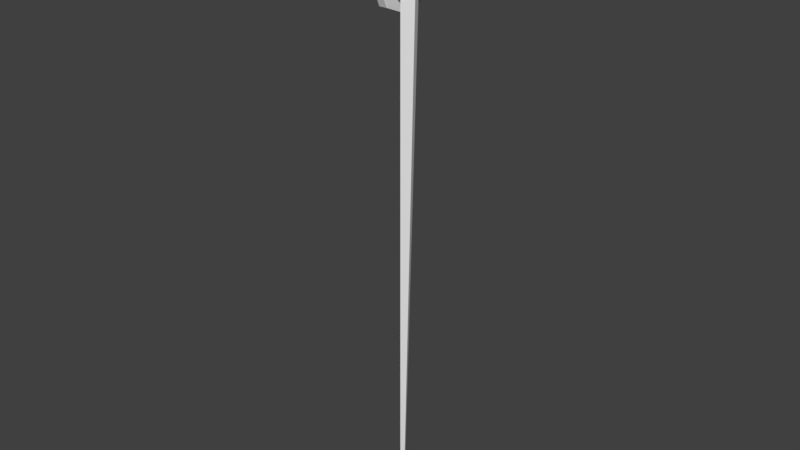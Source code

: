 # Source: fishingpole03.blend  (saved by Blender 2.77.0; exported with 4.5.12 LTS)
import bpy
from mathutils import Matrix  # noqa: F401  (used for matrix-valued properties, if any)

bpy.ops.wm.read_factory_settings(use_empty=True)
scene = bpy.context.scene
scene.name = 'Scene'

# ---- collections
col_collection_1 = bpy.data.collections.new('Collection 1'); scene.collection.children.link(col_collection_1)

# ---- world
world_world = bpy.data.worlds.new('World'); scene.world = world_world
world_world.color = (0.05088, 0.05088, 0.05088)
world_world.use_sun_shadow = False
world_world.sun_shadow_jitter_overblur = 0.0
world_world.cycles.sampling_method = 'MANUAL'

# ---- meshes
me_cylinder = bpy.data.meshes.new('Cylinder')
me_cylinder.from_pydata([(-2.379e-08, 0.02552, -2.0), (-1.589e-08, 0.1187, 2.0), (0.01299, 0.005807, -2.0), (0.02943, 0.07144, 2.0), (-0.01299, 0.005807, -2.0), (-0.04421, -0.02131, 2.0), (-2.772e-08, 0.1424, 1.539), (0.02202, 0.0867, 1.539), (-0.05028, 0.04975, 1.539), (-0.1515, 0.3448, 1.538), (-0.1015, 0.3448, 1.538), (-0.1515, 0.2951, 1.418), (-0.1015, 0.2951, 1.418), (-0.1515, 0.1753, 1.368), (-0.1015, 0.1753, 1.368), (-0.1515, 0.05549, 1.418), (-0.1015, 0.05549, 1.418), (-0.1515, 0.005861, 1.538), (-0.1015, 0.005861, 1.538), (-0.1515, 0.05549, 1.657), (-0.1015, 0.05549, 1.657), (-0.1515, 0.1753, 1.707), (-0.1015, 0.1753, 1.707), (-0.1515, 0.2951, 1.657), (-0.1015, 0.2951, 1.657), (-0.1515, 0.4253, 1.538), (-0.1515, 0.3521, 1.361), (-0.1015, 0.3521, 1.361), (-0.1015, 0.4253, 1.538), (-0.1515, 0.1753, 1.288), (-0.1015, 0.1753, 1.288), (-0.1515, -0.001456, 1.361), (-0.1015, -0.001456, 1.361), (-0.1515, -0.07468, 1.538), (-0.1015, -0.07468, 1.538), (-0.1515, -0.001456, 1.714), (-0.1015, -0.001456, 1.714), (-0.1515, 0.1753, 1.788), (-0.1015, 0.1753, 1.788), (-0.1515, 0.3521, 1.714), (-0.1015, 0.3521, 1.714), (-0.2015, 0.2095, 1.451), (-0.2015, 0.1995, 1.427), (-0.2015, 0.1753, 1.417), (-0.2015, 0.1512, 1.427), (-0.2015, 0.1412, 1.451), (-0.2015, 0.1512, 1.476), (-0.2015, 0.1753, 1.486), (-0.2015, 0.1995, 1.476), (-0.05154, 0.2951, 1.418), (-0.05154, 0.3448, 1.538), (-0.05154, 0.1753, 1.368), (-0.05154, 0.05549, 1.418), (-0.05154, 0.005861, 1.538), (-0.05154, 0.05549, 1.657), (-0.05154, 0.1753, 1.707), (-0.05154, 0.2951, 1.657), (-0.2015, 0.3448, 1.538), (-0.2015, 0.2951, 1.418), (-0.2015, 0.1753, 1.368), (-0.2015, 0.05549, 1.418), (-0.2015, 0.005861, 1.538), (-0.2015, 0.05549, 1.657), (-0.2015, 0.1753, 1.707), (-0.2015, 0.2951, 1.657), (-0.2115, 0.2095, 1.451), (-0.2115, 0.1995, 1.427), (-0.2115, 0.1753, 1.417), (-0.2115, 0.1512, 1.427), (-0.2115, 0.1412, 1.451), (-0.2115, 0.1512, 1.476), (-0.2115, 0.1753, 1.486), (-0.2115, 0.1995, 1.476), (-0.3441, 0.2095, 1.451), (-0.3441, 0.1995, 1.427), (-0.3441, 0.1753, 1.417), (-0.3441, 0.1512, 1.427), (-0.3441, 0.1412, 1.451), (-0.3441, 0.1512, 1.476), (-0.3441, 0.1753, 1.486), (-0.3441, 0.1995, 1.476), (-0.03164, 0.02778, -0.2305), (0.01751, 0.04626, -0.2305), (-2.575e-08, 0.08395, -0.2305), (-0.04096, 0.03877, 0.6542), (0.01976, 0.06648, 0.6542), (-2.674e-08, 0.1132, 0.6542), (-0.02231, 0.01679, -1.115), (0.01525, 0.02603, -1.115), (-2.477e-08, 0.05474, -1.115), (-0.04562, 0.04426, 1.097), (0.02089, 0.07659, 1.097), (-2.723e-08, 0.1278, 1.097), (-0.02697, 0.02229, -0.6729), (0.01638, 0.03614, -0.6729), (-2.526e-08, 0.06934, -0.6729), (-0.0363, 0.03327, 0.2118), (0.01863, 0.05637, 0.2118), (-2.624e-08, 0.09856, 0.2118), (-0.01765, 0.0113, -1.558), (0.01412, 0.01592, -1.558), (-2.428e-08, 0.04013, -1.558), (-0.04795, 0.04701, 1.318), (0.02146, 0.08165, 1.318), (-2.747e-08, 0.1351, 1.318), (-0.0293, 0.02503, -0.4517), (0.01694, 0.0412, -0.4517), (-2.551e-08, 0.07665, -0.4517), (-0.03863, 0.03602, 0.433), (0.0192, 0.06142, 0.433), (-2.649e-08, 0.1059, 0.433), (-0.01998, 0.01405, -1.336), (0.01468, 0.02098, -1.336), (-2.453e-08, 0.04743, -1.336), (-0.04329, 0.04151, 0.8754), (0.02033, 0.07154, 0.8754), (-2.698e-08, 0.1205, 0.8754), (-0.02464, 0.01954, -0.8941), (0.01581, 0.03109, -0.8941), (-2.502e-08, 0.06204, -0.8941), (-0.03397, 0.03053, -0.009358), (0.01807, 0.05131, -0.009358), (-2.6e-08, 0.09125, -0.009358), (0.0008119, 0.02429, -2.0), (-0.01532, 0.008554, -1.779), (0.01355, 0.01086, -1.779), (-2.404e-08, 0.03283, -1.779), (0.01258, 0.006423, -2.0), (-0.04911, 0.04838, 1.428), (0.02174, 0.08418, 1.428), (-2.759e-08, 0.1387, 1.428), (-0.03047, 0.02641, -0.3411), (0.01722, 0.04373, -0.3411), (-2.563e-08, 0.0803, -0.3411), (-0.03979, 0.03739, 0.5436), (0.01948, 0.06395, 0.5436), (-2.661e-08, 0.1095, 0.5436), (-0.02115, 0.01542, -1.226), (0.01497, 0.0235, -1.226), (-2.465e-08, 0.05108, -1.226), (-0.04445, 0.04289, 0.986), (0.02061, 0.07406, 0.986), (-2.71e-08, 0.1241, 0.986), (-0.02581, 0.02091, -0.7835), (0.01609, 0.03362, -0.7835), (-2.514e-08, 0.06569, -0.7835), (-0.03513, 0.0319, 0.1012), (0.01835, 0.05384, 0.1012), (-2.612e-08, 0.0949, 0.1012), (-0.01649, 0.009927, -1.668), (0.01384, 0.01339, -1.668), (-2.416e-08, 0.03648, -1.668), (-0.04678, 0.04563, 1.207), (0.02117, 0.07912, 1.207), (-2.735e-08, 0.1314, 1.207), (-0.02814, 0.02366, -0.5623), (0.01666, 0.03867, -0.5623), (-2.539e-08, 0.07299, -0.5623), (-0.03746, 0.03465, 0.3224), (0.01892, 0.0589, 0.3224), (-2.637e-08, 0.1022, 0.3224), (-0.01882, 0.01267, -1.447), (0.0144, 0.01845, -1.447), (-2.441e-08, 0.04378, -1.447), (-0.04212, 0.04014, 0.7648), (0.02004, 0.06901, 0.7648), (-2.686e-08, 0.1168, 0.7648), (-0.02348, 0.01817, -1.005), (0.01553, 0.02856, -1.005), (-2.49e-08, 0.05839, -1.005), (-0.0328, 0.02915, -0.1199), (0.01779, 0.04878, -0.1199), (-2.588e-08, 0.0876, -0.1199), (0.0004059, 0.02491, -2.0), (0.01218, 0.005807, -2.0), (-0.000406, 0.02491, -2.0), (-0.01416, 0.00718, -1.889), (0.01327, 0.008335, -1.889), (-2.391e-08, 0.02917, -1.889)], [], [(5, 3, 1), (2, 174, 127), (7, 3, 5, 8), (8, 5, 1, 6), (6, 1, 3, 7), (25, 28, 27, 26), (26, 27, 30, 29), (29, 30, 32, 31), (31, 32, 34, 33), (33, 34, 36, 35), (35, 36, 38, 37), (10, 24, 56, 50), (37, 38, 40, 39), (39, 40, 28, 25), (19, 21, 63, 62), (11, 9, 25, 26), (10, 12, 27, 28), (13, 11, 26, 29), (12, 14, 30, 27), (15, 13, 29, 31), (14, 16, 32, 30), (17, 15, 31, 33), (16, 18, 34, 32), (19, 17, 33, 35), (18, 20, 36, 34), (21, 19, 35, 37), (20, 22, 38, 36), (23, 21, 37, 39), (22, 24, 40, 38), (9, 23, 39, 25), (24, 10, 28, 40), (42, 43, 67, 66), (17, 19, 62, 61), (15, 17, 61, 60), (13, 15, 60, 59), (11, 13, 59, 58), (9, 11, 58, 57), (23, 9, 57, 64), (21, 23, 64, 63), (49, 50, 56, 55, 54, 53, 52, 51), (24, 22, 55, 56), (22, 20, 54, 55), (20, 18, 53, 54), (18, 16, 52, 53), (16, 14, 51, 52), (14, 12, 49, 51), (12, 10, 50, 49), (42, 41, 57, 58), (43, 42, 58, 59), (44, 43, 59, 60), (45, 44, 60, 61), (46, 45, 61, 62), (47, 46, 62, 63), (48, 47, 63, 64), (41, 48, 64, 57), (72, 65, 73, 80), (47, 48, 72, 71), (45, 46, 70, 69), (43, 44, 68, 67), (41, 42, 66, 65), (48, 41, 65, 72), (46, 47, 71, 70), (44, 45, 69, 68), (73, 74, 75, 76, 77, 78, 79, 80), (70, 71, 79, 78), (68, 69, 77, 76), (66, 67, 75, 74), (71, 72, 80, 79), (69, 70, 78, 77), (67, 68, 76, 75), (65, 66, 74, 73), (141, 142, 92, 91), (167, 168, 118, 117), (129, 130, 6, 7), (128, 130, 104, 102), (114, 115, 141, 140), (147, 148, 98, 97), (120, 122, 172, 170), (113, 163, 161, 111), (116, 142, 141, 115), (117, 119, 169, 167), (91, 153, 152, 90), (138, 139, 89, 88), (138, 88, 87, 137), (83, 172, 171, 82), (171, 172, 122, 121), (108, 109, 135, 134), (147, 97, 96, 146), (110, 160, 158, 108), (127, 174, 4, 175, 123), (149, 150, 100, 99), (154, 92, 90, 152), (176, 178, 0, 175, 4), (102, 104, 154, 152), (157, 107, 106, 156), (84, 85, 165, 164), (107, 133, 132, 106), (94, 156, 155, 93), (91, 92, 154, 153), (102, 103, 129, 128), (95, 157, 156, 94), (126, 178, 176, 124), (88, 168, 167, 87), (167, 169, 89, 87), (159, 160, 110, 109), (89, 169, 168, 88), (123, 175, 173), (4, 174, 2, 177, 176), (143, 144, 94, 93), (162, 112, 111, 161), (164, 166, 86, 84), (104, 130, 129, 103), (170, 171, 121, 120), (155, 156, 106, 105), (121, 122, 148, 147), (111, 112, 138, 137), (126, 151, 150, 125), (114, 116, 166, 164), (81, 83, 133, 131), (169, 119, 118, 168), (113, 139, 138, 112), (135, 85, 84, 134), (133, 83, 82, 132), (163, 101, 99, 161), (177, 178, 126, 125), (166, 116, 115, 165), (155, 157, 95, 93), (139, 113, 111, 137), (159, 109, 108, 158), (90, 92, 142, 140), (148, 122, 120, 146), (105, 107, 157, 155), (164, 165, 115, 114), (129, 7, 8, 128), (119, 145, 144, 118), (136, 110, 108, 134), (172, 83, 81, 170), (153, 154, 104, 103), (98, 148, 146, 96), (6, 130, 128, 8), (106, 132, 131, 105), (150, 151, 101, 100), (100, 101, 163, 162), (145, 95, 94, 144), (135, 136, 86, 85), (97, 159, 158, 96), (153, 103, 102, 152), (100, 162, 161, 99), (120, 121, 147, 146), (131, 133, 107, 105), (145, 119, 117, 143), (124, 125, 150, 149), (117, 118, 144, 143), (86, 136, 134, 84), (95, 145, 143, 93), (173, 175, 0), (82, 171, 170, 81), (131, 132, 82, 81), (141, 91, 90, 140), (98, 160, 159, 97), (140, 142, 116, 114), (163, 113, 112, 162), (110, 136, 135, 109), (177, 125, 124, 176), (101, 151, 149, 99), (127, 123, 173, 0, 178, 177, 2), (160, 98, 96, 158), (124, 149, 151, 126), (85, 86, 166, 165), (87, 89, 139, 137)])
me_cylinder.use_remesh_preserve_volume = False
me_cylinder.use_remesh_preserve_attributes = False
me_cylinder.use_mirror_vertex_groups = False
me_cylinder.update()
arm_armature = bpy.data.armatures.new('Armature')  # bones are not reproduced

# ---- objects
ob_armature = bpy.data.objects.new('Armature', arm_armature)
ob_cylinder = bpy.data.objects.new('Cylinder', me_cylinder)

# ---- transforms, parenting, visibility, modifiers, constraints
ob_armature.location = (0.004572, 0.01391, -1.979)
ob_armature.show_in_front = True
ob_armature.lineart.crease_threshold = 0.0
ob_cylinder.parent = ob_armature
ob_cylinder.matrix_parent_inverse = Matrix(((1.0, 0.0, 0.0, -0.004572), (0.0, 1.0, 0.0, -0.01391), (0.0, 0.0, 1.0, 1.979), (0.0, 0.0, 0.0, 1.0)))
ob_cylinder.location = (0.0, 0.0, 0.0)
ob_cylinder.lineart.crease_threshold = 0.0
_vg = ob_cylinder.vertex_groups.new(name='Bone')
for _i, _w in zip([0, 2, 4, 123, 127, 173, 174, 175, 176, 177, 178], [0.9999, 0.9999, 0.9998, 0.9999, 0.9999, 0.9999, 0.9999, 0.9999, 0.9927, 0.9969, 0.995]): _vg.add([_i], _w, 'REPLACE')
_vg = ob_cylinder.vertex_groups.new(name='Bone.016')
for _i, _w in zip([124, 125, 126], [0.9834, 0.9928, 0.9898]): _vg.add([_i], _w, 'REPLACE')
_vg = ob_cylinder.vertex_groups.new(name='Bone.008')
_vg = ob_cylinder.vertex_groups.new(name='Bone.024')
for _i, _w in zip([149, 150, 151], [0.9825, 0.9919, 0.9893]): _vg.add([_i], _w, 'REPLACE')
_vg = ob_cylinder.vertex_groups.new(name='Bone.004')
for _i, _w in zip([99, 100, 101], [0.9797, 0.9915, 0.9879]): _vg.add([_i], _w, 'REPLACE')
_vg = ob_cylinder.vertex_groups.new(name='Bone.020')
for _i, _w in zip([161, 162, 163], [0.9787, 0.9904, 0.986]): _vg.add([_i], _w, 'REPLACE')
_vg = ob_cylinder.vertex_groups.new(name='Bone.012')
for _i, _w in zip([111, 112, 113], [0.9758, 0.9891, 0.9849]): _vg.add([_i], _w, 'REPLACE')
_vg = ob_cylinder.vertex_groups.new(name='Bone.028')
for _i, _w in zip([137, 138, 139], [0.9744, 0.9887, 0.9817]): _vg.add([_i], _w, 'REPLACE')
_vg = ob_cylinder.vertex_groups.new(name='Bone.002')
for _i, _w in zip([87, 88, 89], [0.9723, 0.9873, 0.9812]): _vg.add([_i], _w, 'REPLACE')
_vg = ob_cylinder.vertex_groups.new(name='Bone.018')
for _i, _w in zip([167, 168, 169], [0.9688, 0.986, 0.9797]): _vg.add([_i], _w, 'REPLACE')
_vg = ob_cylinder.vertex_groups.new(name='Bone.010')
for _i, _w in zip([117, 118, 119], [0.9663, 0.9851, 0.9763]): _vg.add([_i], _w, 'REPLACE')
_vg = ob_cylinder.vertex_groups.new(name='Bone.026')
for _i, _w in zip([143, 144, 145], [0.9655, 0.984, 0.9754]): _vg.add([_i], _w, 'REPLACE')
_vg = ob_cylinder.vertex_groups.new(name='Bone.006')
for _i, _w in zip([93, 94, 95], [0.9624, 0.9824, 0.9723]): _vg.add([_i], _w, 'REPLACE')
_vg = ob_cylinder.vertex_groups.new(name='Bone.022')
for _i, _w in zip([155, 156, 157], [0.9583, 0.981, 0.9708]): _vg.add([_i], _w, 'REPLACE')
_vg = ob_cylinder.vertex_groups.new(name='Bone.014')
for _i, _w in zip([105, 106, 107], [0.9522, 0.9793, 0.9681]): _vg.add([_i], _w, 'REPLACE')
_vg = ob_cylinder.vertex_groups.new(name='Bone.030')
for _i, _w in zip([81, 131, 132, 133], [0.008717, 0.9525, 0.9781, 0.9656]): _vg.add([_i], _w, 'REPLACE')
_vg = ob_cylinder.vertex_groups.new(name='Bone.001')
for _i, _w in zip([81, 82, 83, 170], [0.8949, 0.9476, 0.5269, 0.006823]): _vg.add([_i], _w, 'REPLACE')
_vg = ob_cylinder.vertex_groups.new(name='Bone.017')
for _i, _w in zip([81, 82, 83], [0.04028, 0.008385, 0.4518]): _vg.add([_i], _w, 'REPLACE')
_vg = ob_cylinder.vertex_groups.new(name='Bone.009')
for _i, _w in zip([81, 120, 170, 171, 172], [0.007855, 0.006433, 0.9366, 0.9736, 0.9508]): _vg.add([_i], _w, 'REPLACE')
_vg = ob_cylinder.vertex_groups.new(name='Bone.025')
for _i, _w in zip([120, 121, 122, 146, 170, 172], [0.9417, 0.9733, 0.9561, 0.01375, 0.01174, 0.0002333]): _vg.add([_i], _w, 'REPLACE')
_vg = ob_cylinder.vertex_groups.new(name='Bone.005')
for _i, _w in zip([96, 120, 146, 147, 148], [0.008897, 0.006508, 0.9343, 0.9709, 0.9537]): _vg.add([_i], _w, 'REPLACE')
_vg = ob_cylinder.vertex_groups.new(name='Bone.021')
for _i, _w in zip([96, 97, 98, 146, 158, 160], [0.939, 0.9688, 0.9515, 0.0138, 0.01277, 0.003988]): _vg.add([_i], _w, 'REPLACE')
_vg = ob_cylinder.vertex_groups.new(name='Bone.013')
for _i, _w in zip([96, 108, 110, 158, 159, 160], [0.009116, 0.01819, 0.0008129, 0.9353, 0.9683, 0.9421]): _vg.add([_i], _w, 'REPLACE')
_vg = ob_cylinder.vertex_groups.new(name='Bone.029')
for _i, _w in zip([108, 109, 110, 134, 136, 158, 160], [0.9297, 0.966, 0.9453, 0.02972, 0.01186, 0.01239, 0.008733]): _vg.add([_i], _w, 'REPLACE')
_vg = ob_cylinder.vertex_groups.new(name='Bone.003')
for _i, _w in zip([84, 86, 108, 110, 134, 135, 136], [0.03743, 0.01185, 0.01712, 0.005085, 0.9177, 0.9637, 0.9338]): _vg.add([_i], _w, 'REPLACE')
_vg = ob_cylinder.vertex_groups.new(name='Bone.019')
for _i, _w in zip([84, 85, 86, 134, 136, 164, 166], [0.9086, 0.9616, 0.9331, 0.02821, 0.01643, 0.02436, 0.009549]): _vg.add([_i], _w, 'REPLACE')
_vg = ob_cylinder.vertex_groups.new(name='Bone.011')
for _i, _w in zip([84, 86, 114, 116, 164, 165, 166], [0.03802, 0.01733, 0.02888, 0.01375, 0.9218, 0.9585, 0.9356]): _vg.add([_i], _w, 'REPLACE')
_vg = ob_cylinder.vertex_groups.new(name='Bone.027')
for _i, _w in zip([114, 115, 116, 140, 142, 164, 166], [0.9183, 0.9583, 0.9316, 0.04692, 0.02681, 0.0252, 0.01467]): _vg.add([_i], _w, 'REPLACE')
_vg = ob_cylinder.vertex_groups.new(name='Bone.007')
for _i, _w in zip([90, 92, 114, 116, 140, 141, 142], [0.04266, 0.02077, 0.02712, 0.01779, 0.8992, 0.9551, 0.9174]): _vg.add([_i], _w, 'REPLACE')
_vg = ob_cylinder.vertex_groups.new(name='Bone.023')
for _i, _w in zip([90, 91, 92, 140, 142, 152, 154], [0.9023, 0.9536, 0.9232, 0.04551, 0.03212, 0.04694, 0.02979]): _vg.add([_i], _w, 'REPLACE')
_vg = ob_cylinder.vertex_groups.new(name='Bone.015')
for _i, _w in zip([90, 92, 102, 103, 104, 152, 153, 154], [0.04261, 0.02614, 0.04755, 0.001088, 0.02775, 0.8981, 0.951, 0.9139]): _vg.add([_i], _w, 'REPLACE')
_vg = ob_cylinder.vertex_groups.new(name='Bone.031')
for _i, _w in zip([0, 1, 2, 3, 4, 5, 6, 7, 8, 9, 10, 11, 12, 13, 14, 15, 16, 17, 18, 19, 20, 21, 22, 23, 24, 25, 26, 27, 28, 29, 30, 31, 32, 33, 34, 35, 36, 37, 38, 39, 40, 41, 42, 43, 44, 45, 46, 47, 48, 49, 50, 51, 52, 53, 54, 55, 56, 57, 58, 59, 60, 61, 62, 63, 64, 65, 66, 67, 68, 69, 70, 71, 72, 73, 74, 75, 76, 77, 78, 79, 80, 81, 82, 83, 84, 85, 86, 87, 88, 89, 90, 91, 92, 93, 94, 95, 96, 97, 98, 99, 100, 101, 102, 103, 104, 105, 106, 107, 108, 109, 110, 111, 112, 113, 114, 115, 116, 117, 118, 119, 120, 121, 122, 123, 124, 125, 126, 127, 128, 129, 130, 131, 132, 133, 134, 135, 136, 137, 138, 139, 140, 141, 142, 143, 144, 145, 146, 147, 148, 149, 150, 151, 152, 153, 154, 155, 156, 157, 158, 159, 160, 161, 162, 163, 164, 165, 166, 167, 168, 169, 170, 171, 172, 173, 174, 175, 176, 177, 178], [1.0, 2.285e-05, 1.0, 0.005221, 1.0, 0.005304, 9.989e-08, 0.006611, 2.292e-15, 0.0, 2.474e-14, 3.603e-40, 6.548e-25, 4.198e-22, 8.558e-21, 1.876e-09, 2.493e-22, 3.863e-41, 4.141e-15, 1.269e-24, 1.525e-25, 5.191e-38, 5.31e-26, 0.0, 5.541e-30, 1.106e-07, 3.909e-08, 7.716e-35, 1.018e-26, 1.045e-07, 5.882e-06, 0.001182, 3.548e-07, 5.806e-08, 1.187e-07, 1.614e-06, 3.227e-12, 2.021e-24, 1.336e-07, 5.267e-21, 1.302e-42, 1.243e-10, 4.685e-07, 9.325e-14, 3.699e-27, 0.0, 6.759e-31, 4.119e-17, 3.082e-08, 1.068e-22, 9.549e-08, 4.195e-10, 4.485e-06, 8.223e-07, 0.006439, 1.422e-12, 1.418e-15, 1.225e-07, 4.676e-15, 1.596e-32, 9.276e-20, 2.529e-39, 9.131e-15, 5.011e-39, 1.65e-14, 0.0, 0.0, 0.0, 2.631e-20, 2.704e-31, 1.034e-10, 1.673e-32, 2.398e-31, 8.37e-27, 5.245e-29, 1.32e-31, 4.468e-15, 8.462e-23, 2.633e-22, 1.281e-26, 1.168e-23, 1.0, 1.0, 1.0, 1.0, 1.0, 1.0, 1.0, 1.0, 1.0, 1.0, 1.0, 1.0, 1.0, 1.0, 1.0, 1.0, 1.0, 1.0, 1.0, 1.0, 1.0, 0.04314, 0.02633, 0.03856, 1.0, 1.0, 1.0, 1.0, 1.0, 1.0, 1.0, 1.0, 1.0, 1.0, 1.0, 1.0, 1.0, 1.0, 1.0, 1.0, 1.0, 1.0, 1.0, 1.0, 1.0, 1.0, 1.0, 4.932e-08, 0.01254, 0.0002131, 1.0, 1.0, 1.0, 1.0, 1.0, 1.0, 1.0, 1.0, 1.0, 1.0, 1.0, 1.0, 1.0, 1.0, 1.0, 1.0, 1.0, 1.0, 1.0, 1.0, 1.0, 0.949, 1.0, 0.9607, 1.0, 1.0, 1.0, 1.0, 1.0, 1.0, 1.0, 1.0, 1.0, 1.0, 1.0, 1.0, 1.0, 1.0, 1.0, 1.0, 1.0, 1.0, 1.0, 1.0, 1.0, 1.0, 1.0, 1.0]): _vg.add([_i], _w, 'REPLACE')
_m = ob_cylinder.modifiers.new('Armature', 'ARMATURE')
_m.object = ob_armature

# ---- collection membership
col_collection_1.objects.link(ob_armature)
col_collection_1.objects.link(ob_cylinder)

# ---- scene / render settings (as saved in the file)
scene.frame_start = 1; scene.frame_end = 250; scene.frame_set(0)
scene.render.engine = 'BLENDER_EEVEE_NEXT'
scene.render.resolution_percentage = 50
scene.render.dither_intensity = 0.0
scene.cycles.use_denoising = False
scene.cycles.samples = 128
scene.cycles.sampling_pattern = 'TABULATED_SOBOL'
scene.cycles.light_sampling_threshold = 0.0
scene.cycles.use_adaptive_sampling = False
scene.cycles.use_light_tree = False
scene.cycles.blur_glossy = 0.0
scene.cycles.sample_clamp_indirect = 0.0
scene.view_settings.view_transform = 'Standard'
bpy.context.view_layer.update()

# ---- added for rendering (the .blend has no active camera and no usable light): camera, sun
cam_auto = bpy.data.cameras.new('AutoCamera')
cam_auto.lens = 50.0
cam_auto.sensor_width = 36.0
cam_auto.clip_end = 1000.0
ob_auto_camera = bpy.data.objects.new('AutoCamera', cam_auto)
scene.collection.objects.link(ob_auto_camera)
ob_auto_camera.location = (3.58835, -4.31949, 2.99654)
ob_auto_camera.rotation_euler = (1.09748, -7.21219e-08, 0.694738)
scene.camera = ob_auto_camera
light_auto_sun = bpy.data.lights.new('AutoSun', 'SUN')
light_auto_sun.energy = 3.0
light_auto_sun.angle = 0.0523599
ob_auto_sun = bpy.data.objects.new('AutoSun', light_auto_sun)
scene.collection.objects.link(ob_auto_sun)
ob_auto_sun.rotation_euler = (0.872665, 0.174533, 0.523599)
bpy.context.view_layer.update()
